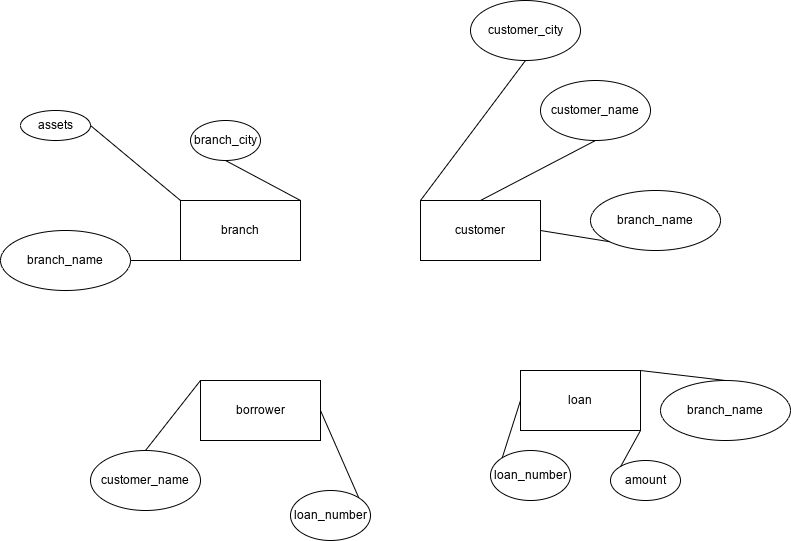

The diagram above was exported from draw.io. Its source (the exported page's mxGraphModel, read from the mxfile embedded in the PNG):
<mxGraphModel dx="1050" dy="608" grid="1" gridSize="10" guides="1" tooltips="1" connect="1" arrows="1" fold="1" page="1" pageScale="1" pageWidth="827" pageHeight="1169" math="0" shadow="0">
  <root>
    <mxCell id="0" />
    <mxCell id="1" parent="0" />
    <mxCell id="Y0RR1RpAKFuJJlpPLMsz-1" value="branch" style="rounded=0;whiteSpace=wrap;html=1;" parent="1" vertex="1">
      <mxGeometry x="200" y="230" width="120" height="60" as="geometry" />
    </mxCell>
    <mxCell id="Y0RR1RpAKFuJJlpPLMsz-2" value="customer" style="rounded=0;whiteSpace=wrap;html=1;" parent="1" vertex="1">
      <mxGeometry x="440" y="230" width="120" height="60" as="geometry" />
    </mxCell>
    <mxCell id="Y0RR1RpAKFuJJlpPLMsz-3" value="loan" style="rounded=0;whiteSpace=wrap;html=1;" parent="1" vertex="1">
      <mxGeometry x="540" y="400" width="120" height="60" as="geometry" />
    </mxCell>
    <mxCell id="Y0RR1RpAKFuJJlpPLMsz-4" value="borrower" style="rounded=0;whiteSpace=wrap;html=1;" parent="1" vertex="1">
      <mxGeometry x="220" y="410" width="120" height="60" as="geometry" />
    </mxCell>
    <mxCell id="Y0RR1RpAKFuJJlpPLMsz-5" value="assets" style="ellipse;whiteSpace=wrap;html=1;" parent="1" vertex="1">
      <mxGeometry x="40" y="140" width="70" height="30" as="geometry" />
    </mxCell>
    <mxCell id="Y0RR1RpAKFuJJlpPLMsz-7" value="amount" style="ellipse;whiteSpace=wrap;html=1;" parent="1" vertex="1">
      <mxGeometry x="630" y="490" width="70" height="40" as="geometry" />
    </mxCell>
    <mxCell id="Y0RR1RpAKFuJJlpPLMsz-8" value="loan_number" style="ellipse;whiteSpace=wrap;html=1;" parent="1" vertex="1">
      <mxGeometry x="510" y="480" width="80" height="50" as="geometry" />
    </mxCell>
    <mxCell id="Y0RR1RpAKFuJJlpPLMsz-9" value="branch_name" style="ellipse;whiteSpace=wrap;html=1;" parent="1" vertex="1">
      <mxGeometry x="680" y="410" width="130" height="60" as="geometry" />
    </mxCell>
    <mxCell id="Y0RR1RpAKFuJJlpPLMsz-10" value="customer_city" style="ellipse;whiteSpace=wrap;html=1;" parent="1" vertex="1">
      <mxGeometry x="490" y="30" width="110" height="60" as="geometry" />
    </mxCell>
    <mxCell id="Y0RR1RpAKFuJJlpPLMsz-11" value="customer_name" style="ellipse;whiteSpace=wrap;html=1;" parent="1" vertex="1">
      <mxGeometry x="560" y="110" width="110" height="60" as="geometry" />
    </mxCell>
    <mxCell id="Y0RR1RpAKFuJJlpPLMsz-12" value="branch_city" style="ellipse;whiteSpace=wrap;html=1;" parent="1" vertex="1">
      <mxGeometry x="210" y="150" width="70" height="40" as="geometry" />
    </mxCell>
    <mxCell id="Y0RR1RpAKFuJJlpPLMsz-14" value="" style="endArrow=none;html=1;rounded=0;entryX=0.5;entryY=1;entryDx=0;entryDy=0;exitX=1;exitY=0.5;exitDx=0;exitDy=0;" parent="1" source="Y0RR1RpAKFuJJlpPLMsz-18" target="Y0RR1RpAKFuJJlpPLMsz-1" edge="1">
      <mxGeometry width="50" height="50" relative="1" as="geometry">
        <mxPoint x="140" y="365" as="sourcePoint" />
        <mxPoint x="380" y="290" as="targetPoint" />
      </mxGeometry>
    </mxCell>
    <mxCell id="Y0RR1RpAKFuJJlpPLMsz-15" value="loan_number" style="ellipse;whiteSpace=wrap;html=1;" parent="1" vertex="1">
      <mxGeometry x="310" y="520" width="80" height="50" as="geometry" />
    </mxCell>
    <mxCell id="Y0RR1RpAKFuJJlpPLMsz-16" value="customer_name" style="ellipse;whiteSpace=wrap;html=1;" parent="1" vertex="1">
      <mxGeometry x="110" y="480" width="110" height="60" as="geometry" />
    </mxCell>
    <mxCell id="Y0RR1RpAKFuJJlpPLMsz-17" value="branch_name" style="ellipse;whiteSpace=wrap;html=1;" parent="1" vertex="1">
      <mxGeometry x="610" y="220" width="130" height="60" as="geometry" />
    </mxCell>
    <mxCell id="Y0RR1RpAKFuJJlpPLMsz-18" value="branch_name" style="ellipse;whiteSpace=wrap;html=1;" parent="1" vertex="1">
      <mxGeometry x="20" y="260" width="130" height="60" as="geometry" />
    </mxCell>
    <mxCell id="Y0RR1RpAKFuJJlpPLMsz-19" value="" style="endArrow=none;html=1;rounded=0;exitX=0;exitY=1;exitDx=0;exitDy=0;entryX=1;entryY=0.5;entryDx=0;entryDy=0;" parent="1" source="Y0RR1RpAKFuJJlpPLMsz-17" target="Y0RR1RpAKFuJJlpPLMsz-2" edge="1">
      <mxGeometry width="50" height="50" relative="1" as="geometry">
        <mxPoint x="390" y="340" as="sourcePoint" />
        <mxPoint x="440" y="290" as="targetPoint" />
      </mxGeometry>
    </mxCell>
    <mxCell id="Y0RR1RpAKFuJJlpPLMsz-20" value="" style="endArrow=none;html=1;rounded=0;exitX=0.5;exitY=1;exitDx=0;exitDy=0;entryX=0.5;entryY=0;entryDx=0;entryDy=0;" parent="1" source="Y0RR1RpAKFuJJlpPLMsz-11" target="Y0RR1RpAKFuJJlpPLMsz-2" edge="1">
      <mxGeometry width="50" height="50" relative="1" as="geometry">
        <mxPoint x="390" y="340" as="sourcePoint" />
        <mxPoint x="440" y="290" as="targetPoint" />
      </mxGeometry>
    </mxCell>
    <mxCell id="Y0RR1RpAKFuJJlpPLMsz-21" value="" style="endArrow=none;html=1;rounded=0;entryX=0.5;entryY=1;entryDx=0;entryDy=0;exitX=0;exitY=0;exitDx=0;exitDy=0;" parent="1" source="Y0RR1RpAKFuJJlpPLMsz-2" target="Y0RR1RpAKFuJJlpPLMsz-10" edge="1">
      <mxGeometry width="50" height="50" relative="1" as="geometry">
        <mxPoint x="390" y="340" as="sourcePoint" />
        <mxPoint x="440" y="290" as="targetPoint" />
      </mxGeometry>
    </mxCell>
    <mxCell id="Y0RR1RpAKFuJJlpPLMsz-23" value="" style="endArrow=none;html=1;rounded=0;entryX=1;entryY=0;entryDx=0;entryDy=0;exitX=0.5;exitY=1;exitDx=0;exitDy=0;" parent="1" source="Y0RR1RpAKFuJJlpPLMsz-12" target="Y0RR1RpAKFuJJlpPLMsz-1" edge="1">
      <mxGeometry width="50" height="50" relative="1" as="geometry">
        <mxPoint x="260" y="200" as="sourcePoint" />
        <mxPoint x="440" y="290" as="targetPoint" />
      </mxGeometry>
    </mxCell>
    <mxCell id="Y0RR1RpAKFuJJlpPLMsz-24" value="" style="endArrow=none;html=1;rounded=0;entryX=0;entryY=0;entryDx=0;entryDy=0;exitX=1;exitY=0.5;exitDx=0;exitDy=0;" parent="1" source="Y0RR1RpAKFuJJlpPLMsz-5" target="Y0RR1RpAKFuJJlpPLMsz-1" edge="1">
      <mxGeometry width="50" height="50" relative="1" as="geometry">
        <mxPoint x="390" y="340" as="sourcePoint" />
        <mxPoint x="440" y="290" as="targetPoint" />
      </mxGeometry>
    </mxCell>
    <mxCell id="Y0RR1RpAKFuJJlpPLMsz-25" value="" style="endArrow=none;html=1;rounded=0;exitX=1;exitY=0.5;exitDx=0;exitDy=0;entryX=1;entryY=0;entryDx=0;entryDy=0;" parent="1" source="Y0RR1RpAKFuJJlpPLMsz-4" target="Y0RR1RpAKFuJJlpPLMsz-15" edge="1">
      <mxGeometry width="50" height="50" relative="1" as="geometry">
        <mxPoint x="390" y="340" as="sourcePoint" />
        <mxPoint x="440" y="290" as="targetPoint" />
      </mxGeometry>
    </mxCell>
    <mxCell id="Y0RR1RpAKFuJJlpPLMsz-26" value="" style="endArrow=none;html=1;rounded=0;entryX=0;entryY=0;entryDx=0;entryDy=0;exitX=0.5;exitY=0;exitDx=0;exitDy=0;" parent="1" source="Y0RR1RpAKFuJJlpPLMsz-16" target="Y0RR1RpAKFuJJlpPLMsz-4" edge="1">
      <mxGeometry width="50" height="50" relative="1" as="geometry">
        <mxPoint x="390" y="340" as="sourcePoint" />
        <mxPoint x="440" y="290" as="targetPoint" />
      </mxGeometry>
    </mxCell>
    <mxCell id="Y0RR1RpAKFuJJlpPLMsz-27" value="" style="endArrow=none;html=1;rounded=0;entryX=0;entryY=0.5;entryDx=0;entryDy=0;exitX=0;exitY=0;exitDx=0;exitDy=0;" parent="1" source="Y0RR1RpAKFuJJlpPLMsz-8" target="Y0RR1RpAKFuJJlpPLMsz-3" edge="1">
      <mxGeometry width="50" height="50" relative="1" as="geometry">
        <mxPoint x="390" y="340" as="sourcePoint" />
        <mxPoint x="440" y="290" as="targetPoint" />
      </mxGeometry>
    </mxCell>
    <mxCell id="Y0RR1RpAKFuJJlpPLMsz-28" value="" style="endArrow=none;html=1;rounded=0;entryX=0.5;entryY=0;entryDx=0;entryDy=0;exitX=1;exitY=0;exitDx=0;exitDy=0;" parent="1" source="Y0RR1RpAKFuJJlpPLMsz-3" target="Y0RR1RpAKFuJJlpPLMsz-9" edge="1">
      <mxGeometry width="50" height="50" relative="1" as="geometry">
        <mxPoint x="390" y="340" as="sourcePoint" />
        <mxPoint x="440" y="290" as="targetPoint" />
      </mxGeometry>
    </mxCell>
    <mxCell id="Y0RR1RpAKFuJJlpPLMsz-29" value="" style="endArrow=none;html=1;rounded=0;entryX=0;entryY=0;entryDx=0;entryDy=0;exitX=1;exitY=1;exitDx=0;exitDy=0;" parent="1" source="Y0RR1RpAKFuJJlpPLMsz-3" target="Y0RR1RpAKFuJJlpPLMsz-7" edge="1">
      <mxGeometry width="50" height="50" relative="1" as="geometry">
        <mxPoint x="390" y="340" as="sourcePoint" />
        <mxPoint x="440" y="290" as="targetPoint" />
      </mxGeometry>
    </mxCell>
  </root>
</mxGraphModel>